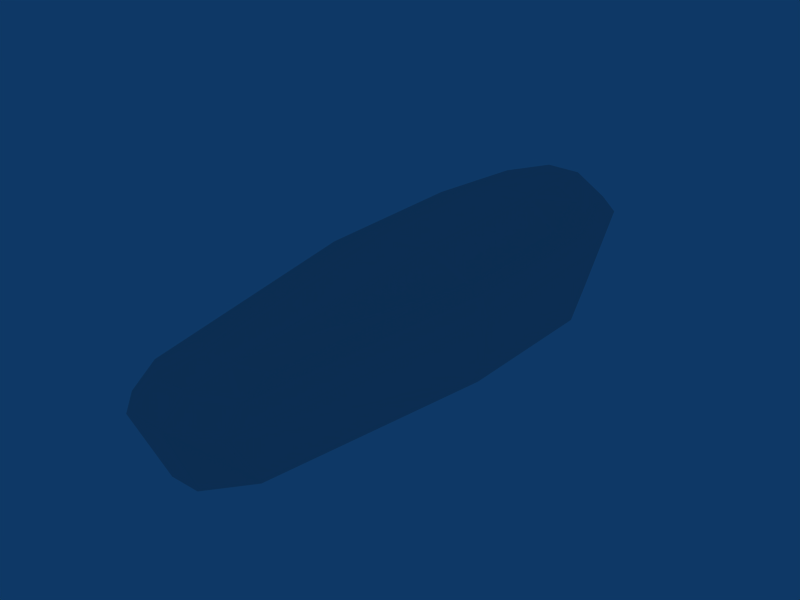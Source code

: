 # Source: coffin.blend  (saved by Blender 2.49.2; exported with 4.5.12 LTS)
import bpy
from mathutils import Matrix  # noqa: F401  (used for matrix-valued properties, if any)

bpy.ops.wm.read_factory_settings(use_empty=True)
scene = bpy.context.scene
scene.name = 'Scene'

# ---- collections
col_collection_1 = bpy.data.collections.new('Collection 1'); scene.collection.children.link(col_collection_1)

# ---- materials (node trees are filled in below, after node groups)
mat_material = bpy.data.materials.new('Material')
mat_material.alpha_threshold = 0.0
mat_material.roughness = 0.5
mat_material.line_color = (0.0, 0.0, 0.0, 1.0)

# ---- material node trees

# ---- world
world_world = bpy.data.worlds.new('World'); scene.world = world_world
world_world.color = (0.05656, 0.2208, 0.4)
world_world.use_sun_shadow = False
world_world.sun_shadow_jitter_overblur = 0.0
world_world.cycles.sampling_method = 'MANUAL'
world_world.cycles.sample_map_resolution = 256

# ---- meshes
me_cube = bpy.data.meshes.new('Cube')
me_cube.from_pydata([(1.117, 1.604, 0.0), (-1.117, 1.604, 0.0), (1.1, -0.4, 0.0), (-1.1, -0.4, 0.0), (0.9402, 1.455, 1.197), (-0.9402, 1.455, 1.197), (0.9402, -0.3688, 1.197), (-0.9402, -0.3688, 1.197), (0.548, -3.085, 1.122), (-0.548, -3.085, 1.122), (0.5894, -3.396, 0.0), (-0.5894, -3.396, 0.0), (0.6579, 2.355, 1.289), (-0.6579, 2.355, 1.289), (0.7212, 2.604, 0.0), (-0.7212, 2.604, 0.0), (0.3259, 1.604, 0.0), (-0.3259, 1.604, 0.0), (0.3259, -0.3964, 0.0), (-0.3259, -0.3964, 0.0), (0.3414, 1.604, 1.502), (-0.3414, 1.604, 1.502), (0.3414, -0.3964, 1.502), (-0.3414, -0.3964, 1.502), (0.1967, -3.351, 1.24), (-0.1967, -3.351, 1.24), (0.1941, -3.896, 0.0), (-0.1941, -3.896, 0.0), (0.1967, 2.498, 1.435), (-0.1967, 2.498, 1.435), (0.1941, 3.104, 0.0), (-0.1941, 3.104, 0.0), (1.122, 1.727, 1.163), (-1.122, 1.727, 1.163), (1.122, -0.4196, 1.163), (-1.122, -0.4196, 1.163), (0.6457, -3.616, 1.089), (-0.6457, -3.616, 1.089), (0.775, 2.786, 1.256), (-0.775, 2.786, 1.256), (0.2322, -3.967, 1.207), (-0.2322, -3.967, 1.207), (0.2322, 3.012, 1.404), (-0.2322, 3.012, 1.404), (1.222, 1.87, 0.8991), (-1.222, 1.87, 0.8991), (1.222, -0.4468, 0.8991), (-1.222, -0.4468, 0.8991), (0.6956, -3.901, 0.8288), (-0.6956, -3.901, 0.8288), (0.8368, 3.016, 0.9872), (-0.8368, 3.016, 0.9872), (0.2478, -4.304, 0.9404), (-0.2478, -4.304, 0.9404), (0.2478, 3.3, 1.128), (-0.2478, 3.3, 1.128), (0.0, 1.604, 0.0), (0.0, -0.3964, 0.0), (0.0, 1.604, 1.502), (0.0, -0.3964, 1.502), (0.0, -3.351, 1.24), (0.0, -3.896, 0.0), (0.0, 2.498, 1.435), (0.0, 3.104, 0.0), (0.0, -3.967, 1.207), (0.0, 3.012, 1.404), (0.0, -4.304, 0.9404), (0.0, 3.3, 1.128)], [], [(16, 0, 2, 18), (3, 1, 17, 19), (22, 6, 4, 20), (5, 7, 23, 21), (6, 22, 24, 8), (25, 23, 7, 9), (18, 2, 10, 26), (11, 3, 19, 27), (20, 4, 12, 28), (13, 5, 21, 29), (0, 16, 30, 14), (31, 17, 1, 15), (32, 4, 6, 34), (7, 5, 33, 35), (34, 6, 8, 36), (9, 7, 35, 37), (4, 32, 38, 12), (39, 33, 5, 13), (24, 40, 36, 8), (37, 41, 25, 9), (12, 38, 42, 28), (43, 39, 13, 29), (0, 44, 46, 2), (47, 45, 1, 3), (44, 32, 34, 46), (35, 33, 45, 47), (2, 46, 48, 10), (49, 47, 3, 11), (46, 34, 36, 48), (37, 35, 47, 49), (32, 44, 50, 38), (51, 45, 33, 39), (44, 0, 14, 50), (15, 1, 45, 51), (40, 52, 48, 36), (49, 53, 41, 37), (52, 26, 10, 48), (11, 27, 53, 49), (38, 50, 54, 42), (55, 51, 39, 43), (50, 14, 30, 54), (31, 15, 51, 55), (56, 16, 18, 57), (19, 17, 56, 57), (59, 22, 20, 58), (21, 23, 59, 58), (22, 59, 60, 24), (60, 59, 23, 25), (57, 18, 26, 61), (27, 19, 57, 61), (58, 20, 28, 62), (29, 21, 58, 62), (16, 56, 63, 30), (63, 56, 17, 31), (64, 40, 24, 60), (25, 41, 64, 60), (42, 65, 62, 28), (62, 65, 43, 29), (66, 52, 40, 64), (41, 53, 66, 64), (61, 26, 52, 66), (53, 27, 61, 66), (54, 67, 65, 42), (65, 67, 55, 43), (30, 63, 67, 54), (67, 63, 31, 55)])
_uv = me_cube.uv_layers.new(name='UVTex')
_uv.uv.foreach_set('vector', [0.08923, 0.3848, 0.1858, 0.385, 0.1839, 0.6308, 0.09454, 0.6316, 0.1839, 0.6308, 0.1858, 0.385, 0.08923, 0.3848, 0.09454, 0.6316, 0.3029, 0.6014, 0.3724, 0.6027, 0.3772, 0.809, 0.2981, 0.8288, 0.3772, 0.809, 0.3724, 0.6027, 0.3029, 0.6014, 0.2981, 0.8288, 0.3724, 0.6027, 0.3029, 0.6014, 0.2968, 0.2965, 0.3417, 0.333, 0.2968, 0.2965, 0.3029, 0.6014, 0.3724, 0.6027, 0.3417, 0.333, 0.09454, 0.6316, 0.1839, 0.6308, 0.1227, 0.9457, 0.07989, 0.9986, 0.1227, 0.9457, 0.1839, 0.6308, 0.09454, 0.6316, 0.07989, 0.9986, 0.2981, 0.8288, 0.3772, 0.809, 0.3434, 0.922, 0.2834, 0.9392, 0.3434, 0.922, 0.3772, 0.809, 0.2981, 0.8288, 0.2834, 0.9392, 0.1858, 0.385, 0.08923, 0.3848, 0.07289, 0.2006, 0.1377, 0.2621, 0.07289, 0.2006, 0.08923, 0.3848, 0.1858, 0.385, 0.1377, 0.2621, 0.4026, 0.8442, 0.3772, 0.809, 0.3724, 0.6027, 0.4026, 0.594, 0.3724, 0.6027, 0.3772, 0.809, 0.4026, 0.8442, 0.4026, 0.594, 0.4026, 0.594, 0.3724, 0.6027, 0.3417, 0.333, 0.3632, 0.2532, 0.3417, 0.333, 0.3724, 0.6027, 0.4026, 0.594, 0.3632, 0.2532, 0.3772, 0.809, 0.4026, 0.8442, 0.3584, 0.9754, 0.3434, 0.922, 0.3584, 0.9754, 0.4026, 0.8442, 0.3772, 0.809, 0.3434, 0.922, 0.2968, 0.2965, 0.2979, 0.199, 0.3632, 0.2532, 0.3417, 0.333, 0.3632, 0.2532, 0.2979, 0.199, 0.2968, 0.2965, 0.3417, 0.333, 0.3434, 0.922, 0.3584, 0.9754, 0.2884, 1.003, 0.2834, 0.9392, 0.2884, 1.003, 0.3584, 0.9754, 0.3434, 0.922, 0.2834, 0.9392, 0.6939, 0.003207, 0.7258, 0.1164, 0.4396, 0.1192, 0.4417, 0.02071, 0.4396, 0.1192, 0.7258, 0.1164, 0.6939, 0.003207, 0.4417, 0.02071, 0.7258, 0.1164, 0.7112, 0.1519, 0.4438, 0.1576, 0.4396, 0.1192, 0.4438, 0.1576, 0.7112, 0.1519, 0.7258, 0.1164, 0.4396, 0.1192, 0.4417, 0.02071, 0.4396, 0.1192, 0.08623, 0.1268, 0.1155, 0.02915, 0.08623, 0.1268, 0.4396, 0.1192, 0.4417, 0.02071, 0.1155, 0.02915, 0.4396, 0.1192, 0.4438, 0.1576, 0.1177, 0.1656, 0.08623, 0.1268, 0.1177, 0.1656, 0.4438, 0.1576, 0.4396, 0.1192, 0.08623, 0.1268, 0.7112, 0.1519, 0.7258, 0.1164, 0.8623, 0.1236, 0.8465, 0.1609, 0.8623, 0.1236, 0.7258, 0.1164, 0.7112, 0.1519, 0.8465, 0.1609, 0.7258, 0.1164, 0.6939, 0.003207, 0.8343, 0.0, 0.8623, 0.1236, 0.8343, 0.0, 0.6939, 0.003207, 0.7258, 0.1164, 0.8623, 0.1236, 0.04583, 0.1861, 0.02816, 0.1395, 0.08623, 0.1268, 0.1177, 0.1656, 0.08623, 0.1268, 0.02816, 0.1395, 0.04583, 0.1861, 0.1177, 0.1656, 0.02816, 0.1395, 0.03779, 0.03341, 0.1155, 0.02915, 0.08623, 0.1268, 0.1155, 0.02915, 0.03779, 0.03341, 0.02816, 0.1395, 0.08623, 0.1268, 0.8465, 0.1609, 0.8623, 0.1236, 0.9313, 0.1398, 0.9185, 0.1879, 0.9313, 0.1398, 0.8623, 0.1236, 0.8465, 0.1609, 0.9185, 0.1879, 0.8623, 0.1236, 0.8343, 0.0, 0.9329, 0.00273, 0.9313, 0.1398, 0.9329, 0.00273, 0.8343, 0.0, 0.8623, 0.1236, 0.9313, 0.1398, 0.04859, 0.3849, 0.08923, 0.3848, 0.09454, 0.6316, 0.05077, 0.6323, 0.09454, 0.6316, 0.08923, 0.3848, 0.04859, 0.3849, 0.05077, 0.6323, 0.2635, 0.5998, 0.3029, 0.6014, 0.2981, 0.8288, 0.2578, 0.829, 0.2981, 0.8288, 0.3029, 0.6014, 0.2635, 0.5998, 0.2578, 0.829, 0.3029, 0.6014, 0.2635, 0.5998, 0.2622, 0.2968, 0.2968, 0.2965, 0.2622, 0.2968, 0.2635, 0.5998, 0.3029, 0.6014, 0.2968, 0.2965, 0.05077, 0.6323, 0.09454, 0.6316, 0.07989, 0.9986, 0.032, 0.998, 0.07989, 0.9986, 0.09454, 0.6316, 0.05077, 0.6323, 0.032, 0.998, 0.2578, 0.829, 0.2981, 0.8288, 0.2834, 0.9392, 0.259, 0.9394, 0.2834, 0.9392, 0.2981, 0.8288, 0.2578, 0.829, 0.259, 0.9394, 0.08923, 0.3848, 0.04859, 0.3849, 0.0486, 0.2006, 0.07289, 0.2006, 0.0486, 0.2006, 0.04859, 0.3849, 0.08923, 0.3848, 0.07289, 0.2006, 0.2609, 0.1991, 0.2979, 0.199, 0.2968, 0.2965, 0.2622, 0.2968, 0.2968, 0.2965, 0.2979, 0.199, 0.2609, 0.1991, 0.2622, 0.2968, 0.2884, 1.003, 0.2597, 1.003, 0.259, 0.9394, 0.2834, 0.9392, 0.259, 0.9394, 0.2597, 1.003, 0.2884, 1.003, 0.2834, 0.9392, 0.0, 0.144, 0.02816, 0.1395, 0.04583, 0.1861, 0.01786, 0.1958, 0.04583, 0.1861, 0.02816, 0.1395, 0.0, 0.144, 0.01786, 0.1958, 0.01585, 0.03028, 0.03779, 0.03341, 0.02816, 0.1395, 0.0, 0.144, 0.02816, 0.1395, 0.03779, 0.03341, 0.01585, 0.03028, 0.0, 0.144, 0.9313, 0.1398, 0.9619, 0.1444, 0.9483, 0.1958, 0.9185, 0.1879, 0.9483, 0.1958, 0.9619, 0.1444, 0.9313, 0.1398, 0.9185, 0.1879, 0.9329, 0.00273, 0.9575, 0.001889, 0.9619, 0.1444, 0.9313, 0.1398, 0.9619, 0.1444, 0.9575, 0.001889, 0.9329, 0.00273, 0.9313, 0.1398])
me_cube.materials.append(mat_material)
me_cube.use_remesh_preserve_volume = False
me_cube.use_remesh_preserve_attributes = False
me_cube.use_mirror_vertex_groups = False
me_cube.update()

# ---- objects
ob_cube = bpy.data.objects.new('Cube', me_cube)

# ---- transforms, parenting, visibility, modifiers, constraints
ob_cube.location = (0.0, 0.0, 0.0)
ob_cube.lock_rotations_4d = False
ob_cube.empty_display_type = 'ARROWS'
ob_cube.color = (0.0, 0.0, 0.0, 1.0)
ob_cube.lineart.crease_threshold = 0.0

# ---- collection membership
col_collection_1.objects.link(ob_cube)

# ---- scene / render settings (as saved in the file)
scene.frame_start = 1; scene.frame_end = 250; scene.frame_set(1)
scene.render.engine = 'BLENDER_EEVEE_NEXT'
scene.render.image_settings.file_format = 'JPEG'
scene.render.image_settings.color_mode = 'RGB'
scene.render.image_settings.compression = 90
scene.render.resolution_x = 800
scene.render.resolution_y = 600
scene.render.pixel_aspect_x = 100.0
scene.render.pixel_aspect_y = 100.0
scene.render.fps = 25
scene.render.dither_intensity = 0.0
scene.render.use_compositing = False
scene.render.use_sequencer = False
scene.render.bake_margin = 2
scene.render.bake_bias = 0.0
scene.render.use_stamp_time = False
scene.render.use_stamp_date = False
scene.render.use_stamp_frame = False
scene.render.use_stamp_camera = False
scene.render.use_stamp_scene = False
scene.render.use_stamp_filename = False
scene.render.use_stamp_render_time = False
scene.render.stamp_font_size = 0
scene.cycles.use_denoising = False
scene.cycles.samples = 10
scene.cycles.sampling_pattern = 'TABULATED_SOBOL'
scene.cycles.light_sampling_threshold = 0.0
scene.cycles.use_adaptive_sampling = False
scene.cycles.use_light_tree = False
scene.cycles.blur_glossy = 0.0
scene.cycles.volume_bounces = 1
scene.cycles.pixel_filter_type = 'GAUSSIAN'
scene.cycles.sample_clamp_indirect = 0.0
scene.view_settings.view_transform = 'Raw'
bpy.context.view_layer.update()

# ---- added for rendering (the .blend has no active camera): camera
cam_auto = bpy.data.cameras.new('AutoCamera')
cam_auto.lens = 50.0
cam_auto.sensor_width = 36.0
cam_auto.clip_end = 1000.0
ob_auto_camera = bpy.data.objects.new('AutoCamera', cam_auto)
scene.collection.objects.link(ob_auto_camera)
ob_auto_camera.location = (7.51926, -9.52498, 6.7666)
ob_auto_camera.rotation_euler = (1.09748, -7.21219e-08, 0.694738)
scene.camera = ob_auto_camera
bpy.context.view_layer.update()
